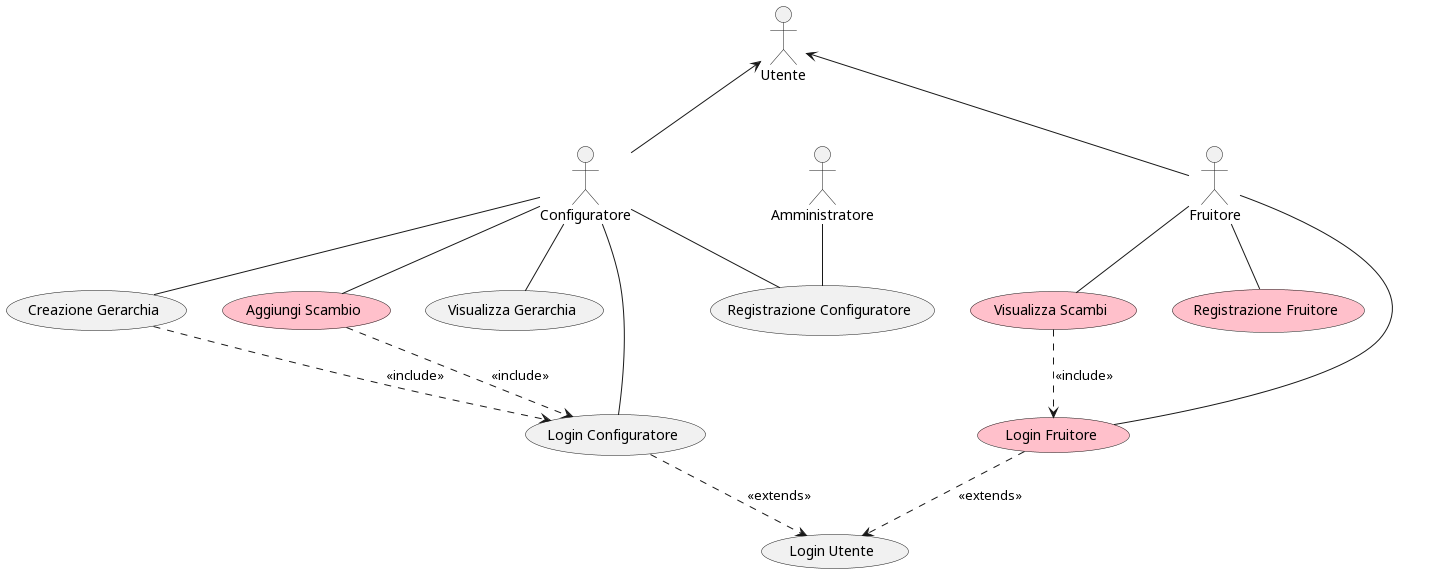

The diagram above was rendered by PlantUML. Its source (embedded in the PNG):
@startuml use_case

:Configuratore: as conf
:Utente: as user
:Amministratore: as admin
conf -up-> user

conf -- (Login Configuratore)
conf -- (Visualizza Gerarchia)
conf -- (Creazione Gerarchia)
conf -- (Registrazione Configuratore)

admin -- (Registrazione Configuratore)

(Creazione Gerarchia) ..> (Login Configuratore): <<include>>
(Login Configuratore) ..> (Login Utente): <<extends>>

'Versione 2'

:Fruitore: as fruit
fruit -up-> user

(Aggiungi Scambio) #Pink
(Login Fruitore) #Pink
(Registrazione Fruitore) #Pink
(Visualizza Scambi) #Pink

conf --(Aggiungi Scambio)
fruit -- (Visualizza Scambi)
fruit -- (Registrazione Fruitore)
fruit -- (Login Fruitore)

(Login Fruitore) ..> (Login Utente): <<extends>>
(Visualizza Scambi) ..> (Login Fruitore): <<include>>
(Aggiungi Scambio) ..> (Login Configuratore): <<include>>



@enduml